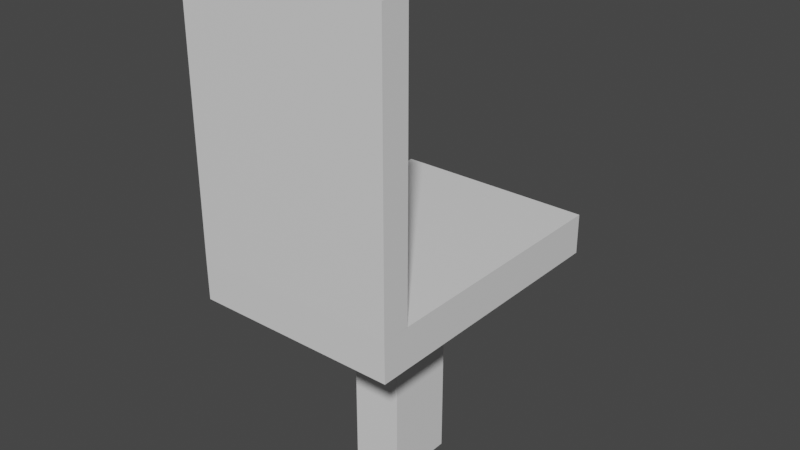 # Source: Seat.blend  (saved by Blender 2.81.16; exported with 4.5.12 LTS)
import bpy
from mathutils import Matrix  # noqa: F401  (used for matrix-valued properties, if any)

bpy.ops.wm.read_factory_settings(use_empty=True)
scene = bpy.context.scene
scene.name = 'Scene'

# ---- collections
col_collection = bpy.data.collections.new('Collection'); scene.collection.children.link(col_collection)

# ---- materials (node trees are filled in below, after node groups)
mat_default___prop = bpy.data.materials.new('Default_-_Prop')
mat_default___prop.use_transparent_shadow = False

# ---- material node trees
mat_default___prop.use_nodes = True; mat_default___prop.node_tree.nodes.clear()
_N = mat_default___prop.node_tree.nodes; _L = mat_default___prop.node_tree.links
n0 = _N.new('ShaderNodeOutputMaterial'); n0.name = 'Material Output'; n0.location = (300, 300)
n1 = _N.new('ShaderNodeBsdfPrincipled'); n1.name = 'Principled BSDF'; n1.location = (10, 300)
n1.distribution = 'GGX'
n1.subsurface_method = 'BURLEY'
n1.inputs[3].default_value = 1.45
n1.inputs[27].default_value = (0.0, 0.0, 0.0, 1.0)
n1.inputs[28].default_value = 1.0
_L.new(n1.outputs[0], n0.inputs[0])
n0.is_active_output = True

# ---- world
world_world = bpy.data.worlds.new('World'); scene.world = world_world
world_world.use_nodes = True; world_world.node_tree.nodes.clear()
_N = world_world.node_tree.nodes; _L = world_world.node_tree.links
n0 = _N.new('ShaderNodeOutputWorld'); n0.name = 'World Output'; n0.location = (300, 300)
n1 = _N.new('ShaderNodeBackground'); n1.name = 'Background'; n1.location = (10, 300)
n1.inputs[0].default_value = (0.05088, 0.05088, 0.05088, 1.0)
_L.new(n1.outputs[0], n0.inputs[0])
n0.is_active_output = True
world_world.color = (0.05088, 0.05088, 0.05088)
world_world.use_sun_shadow = False
world_world.sun_shadow_jitter_overblur = 0.0

# ---- meshes
me_seat = bpy.data.meshes.new('Seat')
me_seat.from_pydata([(0.2879, 0.691, 0.3989), (0.2879, 1.444, 0.3989), (-0.2879, 1.444, 0.3989), (-0.2879, 0.691, 0.3989), (0.2879, 1.444, 0.3195), (-0.2879, 1.444, 0.3195), (0.2879, 0.691, 0.3195), (-0.2879, 0.691, 0.3195), (0.2879, 0.5789, 0.3979), (-0.2879, 0.5789, 0.3979), (0.2879, 0.6932, -0.3979), (-0.2879, 0.6932, -0.3979), (0.2879, 0.5789, -0.3979), (-0.2879, 0.5789, -0.3979), (0.07159, 0.006562, 0.09896), (0.07159, 0.5616, 0.09896), (-0.07159, 0.5616, 0.09896), (-0.07159, 0.006562, 0.09896), (0.07159, 0.5616, -0.09896), (-0.07159, 0.5616, -0.09896), (0.07159, 0.006562, -0.09896), (-0.07159, 0.006562, -0.09896)], [], [(0, 1, 2, 3), (1, 4, 5, 2), (4, 6, 7, 5), (6, 4, 1, 0), (3, 2, 5, 7), (8, 0, 3, 9), (0, 10, 11, 3), (10, 12, 13, 11), (12, 10, 0, 8), (9, 3, 11, 13), (14, 15, 16, 17), (18, 20, 21, 19), (20, 18, 15, 14), (17, 16, 19, 21)])
me_seat.polygons.foreach_set('use_smooth', [True] * 14)
_k = set([(0, 1), (0, 3), (0, 6), (0, 8), (0, 10), (1, 2), (1, 4), (2, 3), (2, 5), (3, 7), (3, 9), (3, 11), (4, 5), (4, 6), (5, 7), (6, 7), (8, 9), (8, 12), (9, 13), (10, 11), (10, 12), (11, 13), (12, 13), (14, 15), (14, 17), (14, 20), (15, 16), (15, 18), (16, 17), (16, 19), (17, 21), (18, 19), (18, 20), (19, 21), (20, 21)])
me_seat.attributes.new('sharp_edge', 'BOOLEAN', 'EDGE').data.foreach_set('value', [ (min(e.vertices), max(e.vertices)) in _k for e in me_seat.edges])
_uv = me_seat.uv_layers.new(name='UVMap')
_uv.uv.foreach_set('vector', [0.3648, 0.07232, 0.3648, 0.5582, 3.399e-07, 0.5582, 2.833e-07, 0.07232, 0.2539, 0.5582, 0.3042, 0.5582, 0.3042, 0.9297, 0.2539, 0.9297, 0.7297, 0.5141, 0.7297, 1.0, 0.3648, 1.0, 0.3648, 0.5141, 0.9054, 0.5141, 0.9054, 1.0, 0.8551, 1.0, 0.8551, 0.5141, 0.9054, 1.0, 0.9054, 0.5141, 0.9557, 0.5141, 0.9557, 1.0, 0.3648, 0.0, 0.3648, 0.07232, 2.833e-07, 0.07232, 0.0, 0.0, 0.7297, 0.0, 0.7297, 0.5141, 0.3648, 0.5141, 0.3648, 7.692e-08, 0.2539, 0.9297, 0.1815, 0.9297, 0.1815, 0.5582, 0.2539, 0.5582, 1.0, 0.5141, 0.9275, 0.5141, 0.929, 0.0, 1.0, 0.000627, 0.8565, 0.0004226, 0.9275, 0.0, 0.9275, 0.5141, 0.8551, 0.5139, 0.09074, 0.9163, 0.09074, 0.5582, 0.1815, 0.5582, 0.1815, 0.9163, 0.09074, 0.5582, 0.09074, 0.9163, 8.498e-08, 0.9163, 0.0, 0.5582, 0.8551, 0.0, 0.8551, 0.3581, 0.7297, 0.3581, 0.7297, 3.485e-08, 0.7297, 0.7162, 0.7297, 0.3581, 0.8551, 0.3581, 0.8551, 0.7162])
me_seat.materials.append(mat_default___prop)
me_seat.use_remesh_fix_poles = True
me_seat.use_remesh_preserve_attributes = False
me_seat.use_mirror_vertex_groups = False
me_seat.update()
me_seat.normals_split_custom_set([tuple(v) for v in zip(*[iter([0.0, -7.915e-08, 1.0, 0.0, -7.915e-08, 1.0, 0.0, -7.915e-08, 1.0, 0.0, -7.915e-08, 1.0, 0.0, 1.0, 0.0, 0.0, 1.0, 0.0, 0.0, 1.0, 0.0, 0.0, 1.0, 0.0, 0.0, 0.0, -1.0, 0.0, 0.0, -1.0, 0.0, 0.0, -1.0, 0.0, 0.0, -1.0, 1.0, 6.605e-09, 0.0, 1.0, 6.605e-09, 0.0, 1.0, 6.605e-09, 0.0, 1.0, 6.605e-09, 0.0, -1.0, 0.0, 0.0, -1.0, 0.0, 0.0, -1.0, 0.0, 0.0, -1.0, 0.0, 0.0, 0.0, -0.008669, 1.0, 0.0, -0.008669, 1.0, 0.0, -0.008669, 1.0, 0.0, -0.008669, 1.0, 0.0, 1.0, 0.002827, 0.0, 1.0, 0.002827, 0.0, 1.0, 0.002827, 0.0, 1.0, 0.002827, 0.0, 0.0, -1.0, 0.0, 0.0, -1.0, 0.0, 0.0, -1.0, 0.0, 0.0, -1.0, 1.0, 2.395e-06, 3.213e-07, 1.0, 2.395e-06, 3.213e-07, 1.0, 2.395e-06, 3.213e-07, 1.0, 2.395e-06, 3.213e-07, -1.0, 1.818e-06, 2.646e-07, -1.0, 1.818e-06, 2.646e-07, -1.0, 1.818e-06, 2.646e-07, -1.0, 1.818e-06, 2.646e-07, 0.0, 0.0, 1.0, 0.0, 0.0, 1.0, 0.0, 0.0, 1.0, 0.0, 0.0, 1.0, 0.0, 0.0, -1.0, 0.0, 0.0, -1.0, 0.0, 0.0, -1.0, 0.0, 0.0, -1.0, 1.0, 0.0, 0.0, 1.0, 0.0, 0.0, 1.0, 0.0, 0.0, 1.0, 0.0, 0.0, -1.0, 0.0, 0.0, -1.0, 0.0, 0.0, -1.0, 0.0, 0.0, -1.0, 0.0, 0.0])] * 3)])

# ---- objects
ob_seat = bpy.data.objects.new('Seat', me_seat)

# ---- transforms, parenting, visibility, modifiers, constraints
ob_seat.location = (0.0, 0.0, 0.0)
ob_seat.rotation_euler = (1.571, -0.0, 0.0)
ob_seat.lineart.crease_threshold = 0.0

# ---- collection membership
col_collection.objects.link(ob_seat)

# ---- scene / render settings (as saved in the file)
scene.frame_start = 1; scene.frame_end = 250; scene.frame_set(1)
scene.render.engine = 'BLENDER_EEVEE_NEXT'
scene.cycles.use_denoising = False
scene.cycles.samples = 128
scene.cycles.sampling_pattern = 'TABULATED_SOBOL'
scene.cycles.use_adaptive_sampling = False
scene.cycles.use_light_tree = False
scene.view_settings.view_transform = 'Filmic'
bpy.context.view_layer.update()

# ---- added for rendering (the .blend has no active camera and no usable light): camera, sun
cam_auto = bpy.data.cameras.new('AutoCamera')
cam_auto.lens = 50.0
cam_auto.sensor_width = 36.0
cam_auto.clip_end = 1000.0
ob_auto_camera = bpy.data.objects.new('AutoCamera', cam_auto)
scene.collection.objects.link(ob_auto_camera)
ob_auto_camera.location = (1.61126, -1.93399, 2.01431)
ob_auto_camera.rotation_euler = (1.09748, -7.21219e-08, 0.694738)
scene.camera = ob_auto_camera
light_auto_sun = bpy.data.lights.new('AutoSun', 'SUN')
light_auto_sun.energy = 3.0
light_auto_sun.angle = 0.0523599
ob_auto_sun = bpy.data.objects.new('AutoSun', light_auto_sun)
scene.collection.objects.link(ob_auto_sun)
ob_auto_sun.rotation_euler = (0.872665, 0.174533, 0.523599)
bpy.context.view_layer.update()
